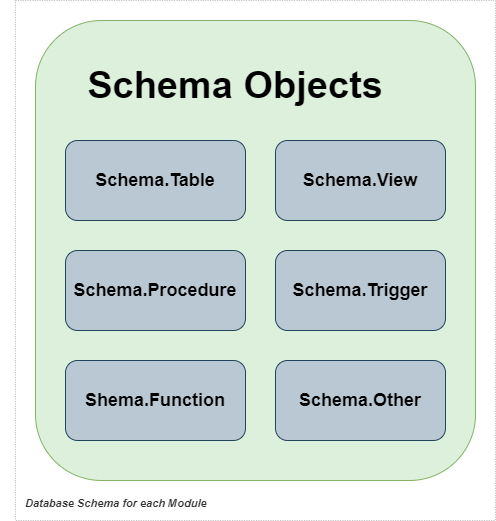

The diagram above was exported from draw.io. Its source (the exported page's mxGraphModel, read from the mxfile embedded in the PNG):
<mxGraphModel dx="1050" dy="621" grid="1" gridSize="10" guides="1" tooltips="1" connect="1" arrows="1" fold="1" page="1" pageScale="1" pageWidth="850" pageHeight="1100" math="0" shadow="0">
  <root>
    <mxCell id="0" />
    <mxCell id="1" parent="0" />
    <mxCell id="XjIlxkY459PRsCvaJ7Lo-1" value="" style="rounded=1;whiteSpace=wrap;html=1;fillColor=#DCF0DB;strokeColor=#82b366;" parent="1" vertex="1">
      <mxGeometry x="150" y="230" width="440" height="460" as="geometry" />
    </mxCell>
    <mxCell id="XjIlxkY459PRsCvaJ7Lo-2" value="&lt;font style=&quot;font-size: 38px;&quot;&gt;Schema Objects&lt;/font&gt;" style="text;html=1;align=center;verticalAlign=middle;whiteSpace=wrap;rounded=0;fontSize=38;fontStyle=1" parent="1" vertex="1">
      <mxGeometry x="115" y="280" width="470" height="30" as="geometry" />
    </mxCell>
    <object placeholders="1" c4Name="" c4Type="ContainerScopeBoundary" c4Application="Database Schema for each Module" label="&lt;font style=&quot;font-size: 16px&quot;&gt;&lt;span&gt;&lt;div style=&quot;text-align: center&quot;&gt;%c4Name%&lt;/div&gt;&lt;/span&gt;&lt;/font&gt;&lt;div style=&quot;text-align: left&quot;&gt;%c4Application%&lt;/div&gt;" id="XjIlxkY459PRsCvaJ7Lo-10">
      <mxCell style="rounded=0;fontSize=11;whiteSpace=wrap;html=1;dashed=1;arcSize=20;fillColor=none;strokeColor=#666666;fontColor=#333333;labelBackgroundColor=none;align=left;verticalAlign=bottom;labelBorderColor=none;spacingTop=0;spacing=10;metaEdit=1;rotatable=0;perimeter=rectanglePerimeter;noLabel=0;labelPadding=0;allowArrows=0;connectable=0;expand=0;recursiveResize=0;editable=1;pointerEvents=0;absoluteArcSize=1;points=[[0.25,0,0],[0.5,0,0],[0.75,0,0],[1,0.25,0],[1,0.5,0],[1,0.75,0],[0.75,1,0],[0.5,1,0],[0.25,1,0],[0,0.75,0],[0,0.5,0],[0,0.25,0]];fontStyle=3;strokeWidth=0.4;" parent="1" vertex="1">
        <mxGeometry x="130" y="210" width="480" height="520" as="geometry" />
      </mxCell>
    </object>
    <mxCell id="Q_e8Dqy2_4CtafEeQYr3-1" value="&lt;font size=&quot;1&quot; style=&quot;&quot;&gt;&lt;b style=&quot;font-size: 18px;&quot;&gt;Schema.View&lt;/b&gt;&lt;/font&gt;" style="html=1;whiteSpace=wrap;rounded=1;fillColor=#bac8d3;strokeColor=#23445d;" parent="1" vertex="1">
      <mxGeometry x="390" y="350" width="170" height="80" as="geometry" />
    </mxCell>
    <mxCell id="JEUFsUBIcLCGvoaK76ck-1" value="&lt;span style=&quot;font-size: 18px;&quot;&gt;&lt;b&gt;Schema.Table&lt;/b&gt;&lt;/span&gt;" style="html=1;whiteSpace=wrap;rounded=1;fillColor=#bac8d3;strokeColor=#23445d;" parent="1" vertex="1">
      <mxGeometry x="180" y="350" width="180" height="80" as="geometry" />
    </mxCell>
    <mxCell id="JEUFsUBIcLCGvoaK76ck-2" value="&lt;font size=&quot;1&quot; style=&quot;&quot;&gt;&lt;b style=&quot;font-size: 18px;&quot;&gt;Schema.Procedure&lt;/b&gt;&lt;/font&gt;" style="html=1;whiteSpace=wrap;rounded=1;fillColor=#bac8d3;strokeColor=#23445d;" parent="1" vertex="1">
      <mxGeometry x="180" y="460" width="180" height="80" as="geometry" />
    </mxCell>
    <mxCell id="JEUFsUBIcLCGvoaK76ck-3" value="&lt;font size=&quot;1&quot; style=&quot;&quot;&gt;&lt;b style=&quot;font-size: 18px;&quot;&gt;Schema.Trigger&lt;/b&gt;&lt;/font&gt;" style="html=1;whiteSpace=wrap;rounded=1;fillColor=#bac8d3;strokeColor=#23445d;" parent="1" vertex="1">
      <mxGeometry x="390" y="460" width="170" height="80" as="geometry" />
    </mxCell>
    <mxCell id="JEUFsUBIcLCGvoaK76ck-4" value="&lt;font size=&quot;1&quot; style=&quot;&quot;&gt;&lt;b style=&quot;font-size: 18px;&quot;&gt;Shema.Function&lt;/b&gt;&lt;/font&gt;" style="html=1;whiteSpace=wrap;rounded=1;fillColor=#bac8d3;strokeColor=#23445d;" parent="1" vertex="1">
      <mxGeometry x="180" y="570" width="180" height="80" as="geometry" />
    </mxCell>
    <mxCell id="JEUFsUBIcLCGvoaK76ck-5" value="&lt;font size=&quot;1&quot; style=&quot;&quot;&gt;&lt;b style=&quot;font-size: 18px;&quot;&gt;Schema.Other&lt;/b&gt;&lt;/font&gt;" style="html=1;whiteSpace=wrap;rounded=1;fillColor=#bac8d3;strokeColor=#23445d;" parent="1" vertex="1">
      <mxGeometry x="390" y="570" width="170" height="80" as="geometry" />
    </mxCell>
  </root>
</mxGraphModel>